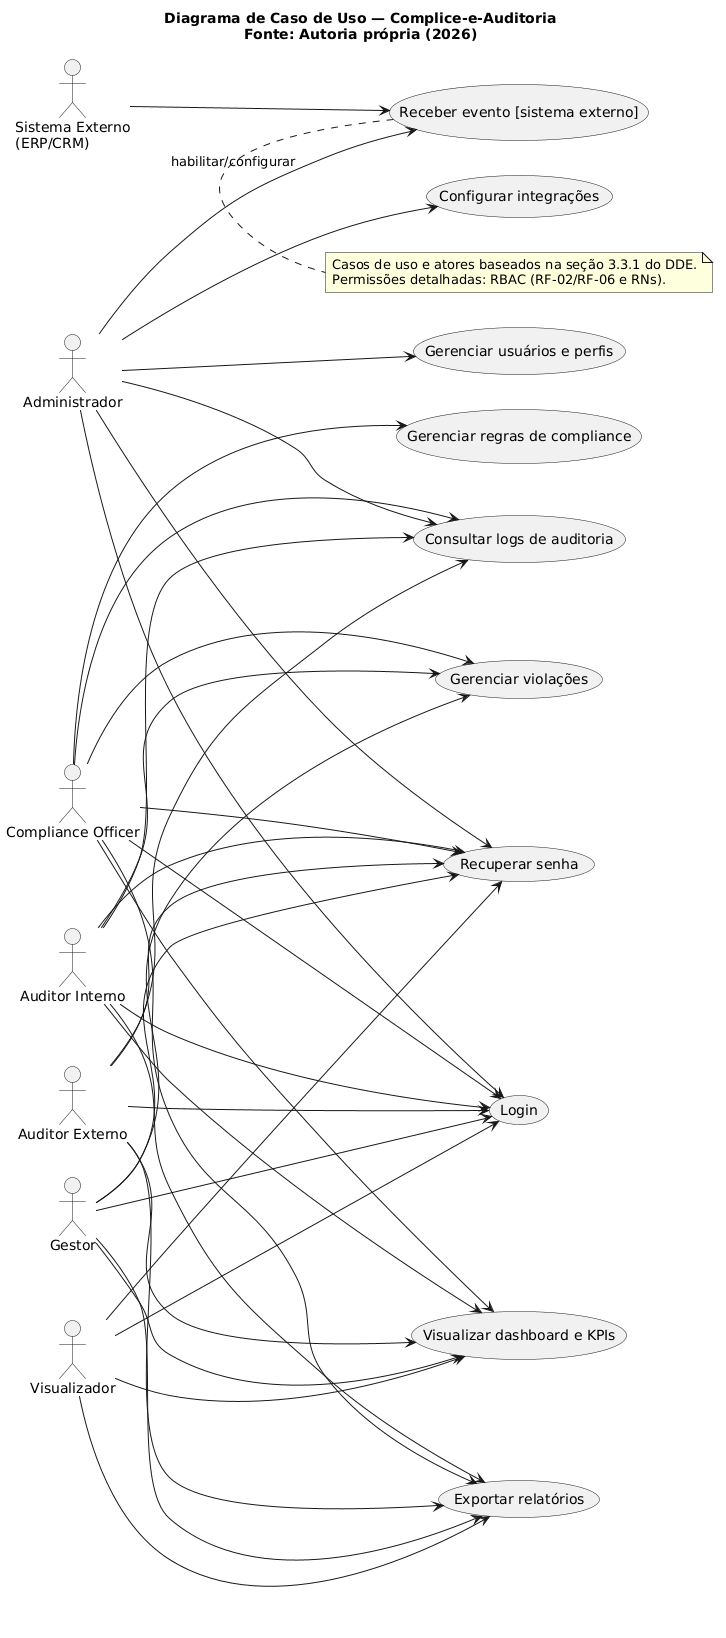

The diagram above was rendered by PlantUML. Its source (embedded in the PNG):
@startuml
left to right direction
skinparam shadowing false

title Diagrama de Caso de Uso — Complice-e-Auditoria\nFonte: Autoria própria (2026)

actor Administrador as ADM
actor "Compliance Officer" as CO
actor "Auditor Interno" as AI
actor "Auditor Externo" as AE
actor Gestor as G
actor Visualizador as V
actor "Sistema Externo\n(ERP/CRM)" as EXT

' usecase "..." evita ambiguidade com diagrama de componentes e com parênteses no texto
usecase "Login" as UC_Login
usecase "Recuperar senha" as UC_Rec
usecase "Gerenciar usuários e perfis" as UC_Usuarios
usecase "Gerenciar regras de compliance" as UC_Regras
usecase "Consultar logs de auditoria" as UC_Logs
usecase "Visualizar dashboard e KPIs" as UC_Dash
usecase "Exportar relatórios" as UC_Export
usecase "Gerenciar violações" as UC_Viol
usecase "Configurar integrações" as UC_Integ
usecase "Receber evento [sistema externo]" as UC_ReceberEvento

ADM --> UC_Login
CO  --> UC_Login
AI  --> UC_Login
AE  --> UC_Login
G   --> UC_Login
V   --> UC_Login

ADM --> UC_Rec
CO  --> UC_Rec
AI  --> UC_Rec
AE  --> UC_Rec
G   --> UC_Rec
V   --> UC_Rec

ADM --> UC_Usuarios
ADM --> UC_Integ
ADM --> UC_Logs

CO --> UC_Regras
CO --> UC_Viol
CO --> UC_Logs
CO --> UC_Dash
CO --> UC_Export

AI --> UC_Logs
AI --> UC_Dash
AI --> UC_Export
AI --> UC_Viol

AE --> UC_Logs
AE --> UC_Export
AE --> UC_Dash

G --> UC_Dash
G --> UC_Viol
G --> UC_Export

V --> UC_Dash
V --> UC_Export

EXT --> UC_ReceberEvento
ADM --> UC_ReceberEvento : habilitar/configurar

note bottom
  Casos de uso e atores baseados na seção 3.3.1 do DDE.
  Permissões detalhadas: RBAC (RF-02/RF-06 e RNs).
end note
@enduml